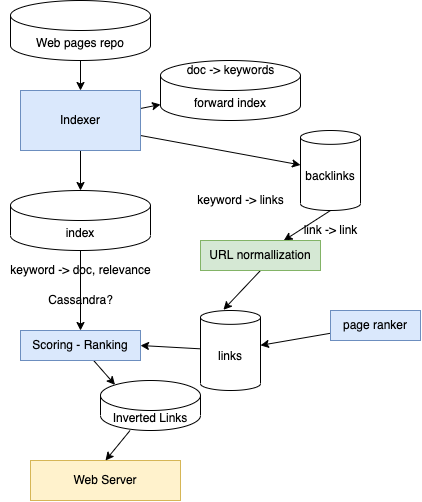

The diagram above was exported from draw.io. Its source (the exported page's mxGraphModel, read from the mxfile embedded in the PNG):
<mxGraphModel dx="832" dy="590" grid="1" gridSize="10" guides="1" tooltips="1" connect="1" arrows="1" fold="1" page="1" pageScale="1" pageWidth="850" pageHeight="1100" math="0" shadow="0">
  <root>
    <mxCell id="0" />
    <mxCell id="1" parent="0" />
    <mxCell id="8" style="edgeStyle=none;html=1;entryX=0.5;entryY=0;entryDx=0;entryDy=0;entryPerimeter=0;" edge="1" parent="1" source="2" target="4">
      <mxGeometry relative="1" as="geometry" />
    </mxCell>
    <mxCell id="11" style="edgeStyle=none;html=1;" edge="1" parent="1" source="2" target="9">
      <mxGeometry relative="1" as="geometry" />
    </mxCell>
    <mxCell id="15" style="edgeStyle=none;html=1;exitX=1;exitY=0.75;exitDx=0;exitDy=0;" edge="1" parent="1" source="2" target="13">
      <mxGeometry relative="1" as="geometry" />
    </mxCell>
    <mxCell id="2" value="Indexer" style="rounded=0;whiteSpace=wrap;html=1;fillColor=#dae8fc;strokeColor=#6c8ebf;" vertex="1" parent="1">
      <mxGeometry x="50" y="150" width="120" height="60" as="geometry" />
    </mxCell>
    <mxCell id="7" style="edgeStyle=none;html=1;exitX=0.5;exitY=1;exitDx=0;exitDy=0;exitPerimeter=0;" edge="1" parent="1" source="3" target="2">
      <mxGeometry relative="1" as="geometry" />
    </mxCell>
    <mxCell id="3" value="Web pages repo" style="shape=cylinder3;whiteSpace=wrap;html=1;boundedLbl=1;backgroundOutline=1;size=15;" vertex="1" parent="1">
      <mxGeometry x="40" y="60" width="140" height="60" as="geometry" />
    </mxCell>
    <mxCell id="24" style="edgeStyle=none;html=1;entryX=0.5;entryY=0;entryDx=0;entryDy=0;" edge="1" parent="1" source="4" target="22">
      <mxGeometry relative="1" as="geometry" />
    </mxCell>
    <mxCell id="4" value="index" style="shape=cylinder3;whiteSpace=wrap;html=1;boundedLbl=1;backgroundOutline=1;size=15;" vertex="1" parent="1">
      <mxGeometry x="40" y="250" width="140" height="60" as="geometry" />
    </mxCell>
    <mxCell id="5" value="keyword -&amp;gt; doc, relevance" style="text;html=1;align=center;verticalAlign=middle;resizable=0;points=[];autosize=1;strokeColor=none;fillColor=none;" vertex="1" parent="1">
      <mxGeometry x="30" y="320" width="160" height="20" as="geometry" />
    </mxCell>
    <mxCell id="6" value="Cassandra?" style="text;html=1;align=center;verticalAlign=middle;resizable=0;points=[];autosize=1;strokeColor=none;fillColor=none;" vertex="1" parent="1">
      <mxGeometry x="70" y="350" width="80" height="20" as="geometry" />
    </mxCell>
    <mxCell id="9" value="forward index" style="shape=cylinder3;whiteSpace=wrap;html=1;boundedLbl=1;backgroundOutline=1;size=15;" vertex="1" parent="1">
      <mxGeometry x="190" y="120" width="140" height="60" as="geometry" />
    </mxCell>
    <mxCell id="10" value="doc -&amp;gt; keywords" style="text;html=1;align=center;verticalAlign=middle;resizable=0;points=[];autosize=1;strokeColor=none;fillColor=none;" vertex="1" parent="1">
      <mxGeometry x="210" y="120" width="100" height="20" as="geometry" />
    </mxCell>
    <mxCell id="14" style="edgeStyle=none;html=1;" edge="1" parent="1" source="12" target="20">
      <mxGeometry relative="1" as="geometry" />
    </mxCell>
    <mxCell id="19" style="edgeStyle=none;html=1;exitX=0.5;exitY=1;exitDx=0;exitDy=0;exitPerimeter=0;" edge="1" parent="1" source="13" target="18">
      <mxGeometry relative="1" as="geometry" />
    </mxCell>
    <mxCell id="12" value="page ranker" style="rounded=0;whiteSpace=wrap;html=1;fillColor=#dae8fc;strokeColor=#6c8ebf;" vertex="1" parent="1">
      <mxGeometry x="360" y="370" width="90" height="30" as="geometry" />
    </mxCell>
    <mxCell id="21" style="edgeStyle=none;html=1;exitX=0.5;exitY=1;exitDx=0;exitDy=0;entryX=0.382;entryY=-0.009;entryDx=0;entryDy=0;entryPerimeter=0;" edge="1" parent="1" source="18" target="20">
      <mxGeometry relative="1" as="geometry" />
    </mxCell>
    <mxCell id="13" value="backlinks" style="shape=cylinder3;whiteSpace=wrap;html=1;boundedLbl=1;backgroundOutline=1;size=6.9192657470703125;" vertex="1" parent="1">
      <mxGeometry x="330" y="190" width="60" height="80" as="geometry" />
    </mxCell>
    <mxCell id="16" value="keyword -&amp;gt; links" style="text;html=1;align=center;verticalAlign=middle;resizable=0;points=[];autosize=1;strokeColor=none;fillColor=none;" vertex="1" parent="1">
      <mxGeometry x="220" y="250" width="100" height="20" as="geometry" />
    </mxCell>
    <mxCell id="17" value="link -&amp;gt; link" style="text;html=1;align=center;verticalAlign=middle;resizable=0;points=[];autosize=1;strokeColor=none;fillColor=none;" vertex="1" parent="1">
      <mxGeometry x="325" y="280" width="70" height="20" as="geometry" />
    </mxCell>
    <mxCell id="18" value="URL normallization" style="rounded=0;whiteSpace=wrap;html=1;fillColor=#d5e8d4;strokeColor=#82b366;" vertex="1" parent="1">
      <mxGeometry x="230" y="300" width="120" height="30" as="geometry" />
    </mxCell>
    <mxCell id="23" style="edgeStyle=none;html=1;entryX=1;entryY=0.5;entryDx=0;entryDy=0;" edge="1" parent="1" source="20" target="22">
      <mxGeometry relative="1" as="geometry" />
    </mxCell>
    <mxCell id="20" value="links" style="shape=cylinder3;whiteSpace=wrap;html=1;boundedLbl=1;backgroundOutline=1;size=6.9192657470703125;" vertex="1" parent="1">
      <mxGeometry x="230" y="370" width="60" height="80" as="geometry" />
    </mxCell>
    <mxCell id="26" style="edgeStyle=none;html=1;entryX=0.145;entryY=0;entryDx=0;entryDy=4.35;entryPerimeter=0;" edge="1" parent="1" source="22" target="27">
      <mxGeometry relative="1" as="geometry" />
    </mxCell>
    <mxCell id="22" value="Scoring - Ranking" style="rounded=0;whiteSpace=wrap;html=1;fillColor=#dae8fc;strokeColor=#6c8ebf;" vertex="1" parent="1">
      <mxGeometry x="50" y="390" width="120" height="30" as="geometry" />
    </mxCell>
    <mxCell id="25" value="Web Server" style="rounded=0;whiteSpace=wrap;html=1;fillColor=#fff2cc;strokeColor=#d6b656;" vertex="1" parent="1">
      <mxGeometry x="60" y="520" width="150" height="40" as="geometry" />
    </mxCell>
    <mxCell id="28" style="edgeStyle=none;html=1;entryX=0.5;entryY=0;entryDx=0;entryDy=0;" edge="1" parent="1" source="27" target="25">
      <mxGeometry relative="1" as="geometry" />
    </mxCell>
    <mxCell id="27" value="Inverted Links" style="shape=cylinder3;whiteSpace=wrap;html=1;boundedLbl=1;backgroundOutline=1;size=15;" vertex="1" parent="1">
      <mxGeometry x="130" y="440" width="100" height="50" as="geometry" />
    </mxCell>
  </root>
</mxGraphModel>